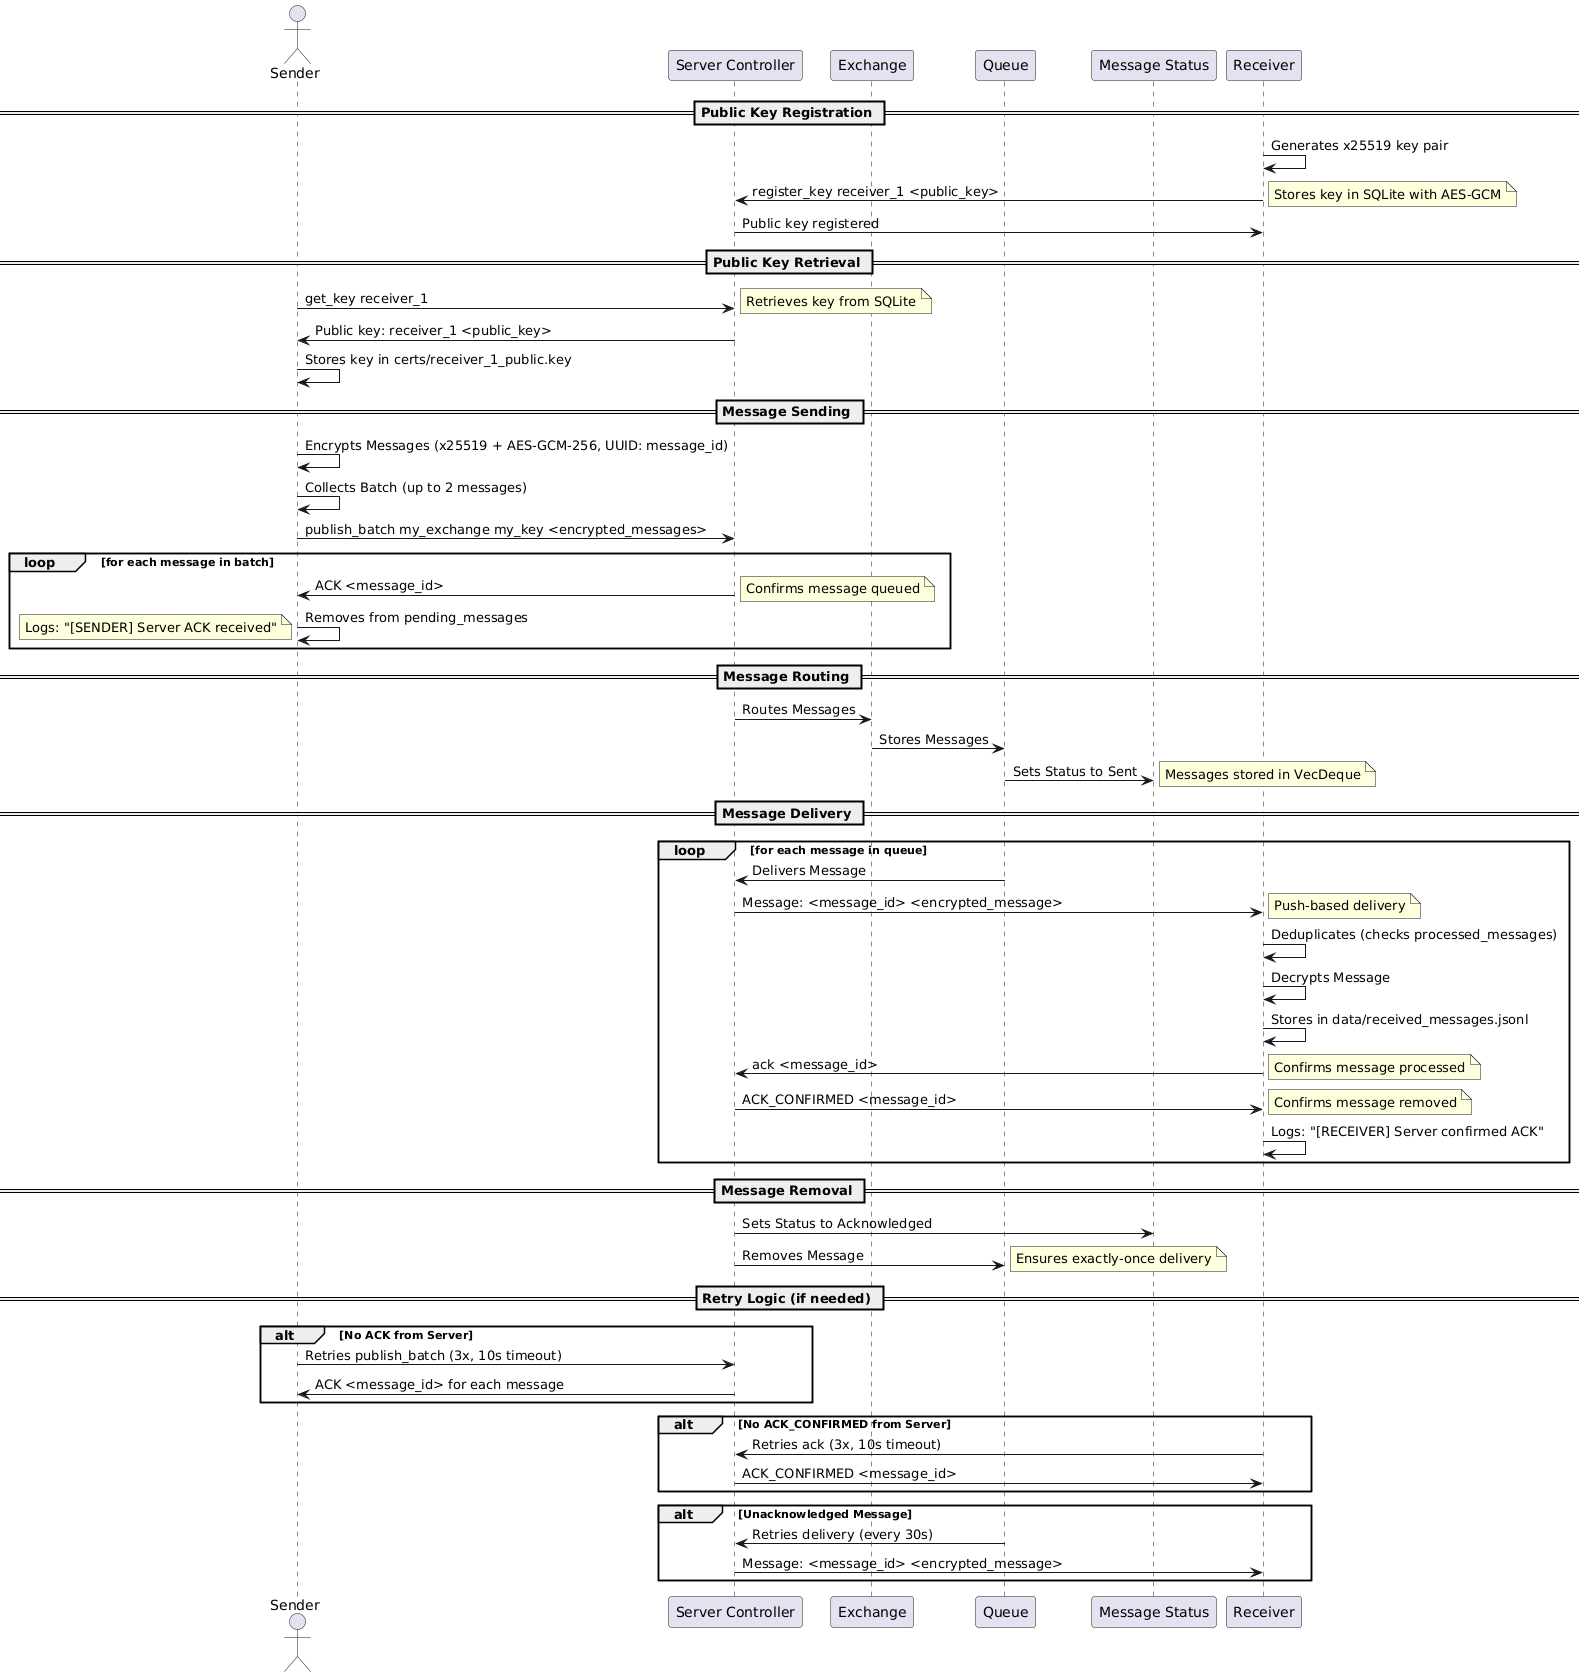

The diagram above was rendered by PlantUML. Its source (embedded in the PNG):
@startuml
actor Sender
participant "Server Controller" as Server
participant "Exchange" as Exchange
participant "Queue" as Queue
participant "Message Status" as Status
participant Receiver

== Public Key Registration ==
Receiver -> Receiver: Generates x25519 key pair
Receiver -> Server: register_key receiver_1 <public_key>
note right: Stores key in SQLite with AES-GCM
Server -> Receiver: Public key registered

== Public Key Retrieval ==
Sender -> Server: get_key receiver_1
note right: Retrieves key from SQLite
Server -> Sender: Public key: receiver_1 <public_key>
Sender -> Sender: Stores key in certs/receiver_1_public.key

== Message Sending ==
Sender -> Sender: Encrypts Messages (x25519 + AES-GCM-256, UUID: message_id)
Sender -> Sender: Collects Batch (up to 2 messages)
Sender -> Server: publish_batch my_exchange my_key <encrypted_messages>
loop for each message in batch
    Server -> Sender: ACK <message_id>
    note right: Confirms message queued
    Sender -> Sender: Removes from pending_messages
    note left: Logs: "[SENDER] Server ACK received"
end loop

== Message Routing ==
Server -> Exchange: Routes Messages
Exchange -> Queue: Stores Messages
Queue -> Status: Sets Status to Sent
note right: Messages stored in VecDeque

== Message Delivery ==
loop for each message in queue
    Queue -> Server: Delivers Message
    Server -> Receiver: Message: <message_id> <encrypted_message>
    note right: Push-based delivery
    Receiver -> Receiver: Deduplicates (checks processed_messages)
    Receiver -> Receiver: Decrypts Message
    Receiver -> Receiver: Stores in data/received_messages.jsonl
    Receiver -> Server: ack <message_id>
    note right: Confirms message processed
    Server -> Receiver: ACK_CONFIRMED <message_id>
    note right: Confirms message removed
    Receiver -> Receiver: Logs: "[RECEIVER] Server confirmed ACK"
end loop

== Message Removal ==
Server -> Status: Sets Status to Acknowledged
Server -> Queue: Removes Message
note right: Ensures exactly-once delivery

== Retry Logic (if needed) ==
alt No ACK from Server
    Sender -> Server: Retries publish_batch (3x, 10s timeout)
    Server -> Sender: ACK <message_id> for each message
end alt
alt No ACK_CONFIRMED from Server
    Receiver -> Server: Retries ack (3x, 10s timeout)
    Server -> Receiver: ACK_CONFIRMED <message_id>
end alt
alt Unacknowledged Message
    Queue -> Server: Retries delivery (every 30s)
    Server -> Receiver: Message: <message_id> <encrypted_message>
end alt
@enduml